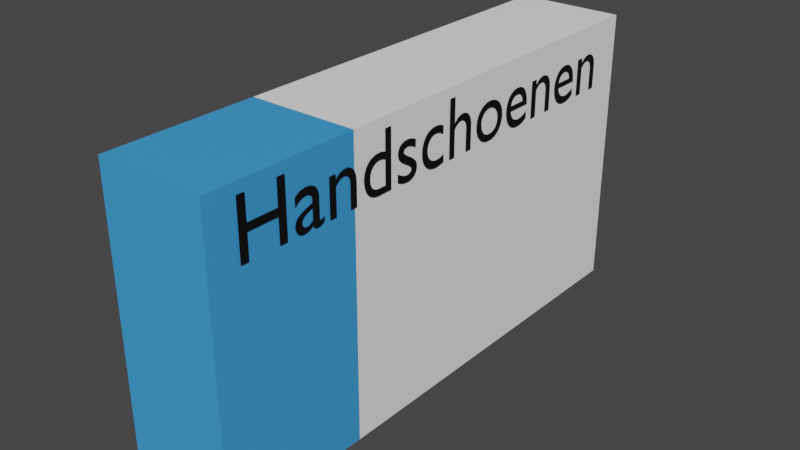 # Source: handschoenendoosje.blend  (saved by Blender 2.80.75; exported with 4.5.12 LTS)
import bpy
from mathutils import Matrix  # noqa: F401  (used for matrix-valued properties, if any)

bpy.ops.wm.read_factory_settings(use_empty=True)
scene = bpy.context.scene
scene.name = 'Scene'

# ---- collections
col_collection = bpy.data.collections.new('Collection'); scene.collection.children.link(col_collection)

# ---- materials (node trees are filled in below, after node groups)
mat_material_001 = bpy.data.materials.new('Material.001')
mat_material_001.use_transparent_shadow = False
mat_material_002 = bpy.data.materials.new('Material.002')
mat_material_002.use_transparent_shadow = False
mat_material_003 = bpy.data.materials.new('Material.003')
mat_material_003.use_transparent_shadow = False

# ---- material node trees
mat_material_001.use_nodes = True; mat_material_001.node_tree.nodes.clear()
_N = mat_material_001.node_tree.nodes; _L = mat_material_001.node_tree.links
n0 = _N.new('ShaderNodeOutputMaterial'); n0.name = 'Material Output'; n0.location = (300, 300)
n1 = _N.new('ShaderNodeBsdfPrincipled'); n1.name = 'Principled BSDF'; n1.location = (10, 300)
n1.distribution = 'GGX'
n1.subsurface_method = 'BURLEY'
n1.inputs[0].default_value = (0.05244, 0.3469, 0.8, 1.0)
n1.inputs[3].default_value = 1.45
n1.inputs[27].default_value = (0.0, 0.0, 0.0, 1.0)
n1.inputs[28].default_value = 1.0
_L.new(n1.outputs[0], n0.inputs[0])
n0.is_active_output = True
mat_material_002.use_nodes = True; mat_material_002.node_tree.nodes.clear()
_N = mat_material_002.node_tree.nodes; _L = mat_material_002.node_tree.links
n0 = _N.new('ShaderNodeOutputMaterial'); n0.name = 'Material Output'; n0.location = (300, 300)
n1 = _N.new('ShaderNodeBsdfPrincipled'); n1.name = 'Principled BSDF'; n1.location = (10, 300)
n1.distribution = 'GGX'
n1.subsurface_method = 'BURLEY'
n1.inputs[0].default_value = (1.0, 1.0, 1.0, 1.0)
n1.inputs[3].default_value = 1.45
n1.inputs[27].default_value = (0.0, 0.0, 0.0, 1.0)
n1.inputs[28].default_value = 1.0
_L.new(n1.outputs[0], n0.inputs[0])
n0.is_active_output = True
mat_material_003.use_nodes = True; mat_material_003.node_tree.nodes.clear()
_N = mat_material_003.node_tree.nodes; _L = mat_material_003.node_tree.links
n0 = _N.new('ShaderNodeOutputMaterial'); n0.name = 'Material Output'; n0.location = (300, 300)
n1 = _N.new('ShaderNodeBsdfPrincipled'); n1.name = 'Principled BSDF'; n1.location = (10, 300)
n1.distribution = 'GGX'
n1.subsurface_method = 'BURLEY'
n1.inputs[0].default_value = (0.001241, 0.001241, 0.001241, 1.0)
n1.inputs[3].default_value = 1.45
n1.inputs[9].default_value = (9.1, 0.2, 0.1)
n1.inputs[27].default_value = (0.0, 0.0, 0.0, 1.0)
n1.inputs[28].default_value = 1.0
_L.new(n1.outputs[0], n0.inputs[0])
n0.is_active_output = True

# ---- world
world_world = bpy.data.worlds.new('World'); scene.world = world_world
world_world.use_nodes = True; world_world.node_tree.nodes.clear()
_N = world_world.node_tree.nodes; _L = world_world.node_tree.links
n0 = _N.new('ShaderNodeOutputWorld'); n0.name = 'World Output'; n0.location = (300, 300)
n1 = _N.new('ShaderNodeBackground'); n1.name = 'Background'; n1.location = (10, 300)
n1.inputs[0].default_value = (0.05088, 0.05088, 0.05088, 1.0)
_L.new(n1.outputs[0], n0.inputs[0])
n0.is_active_output = True
world_world.color = (0.05088, 0.05088, 0.05088)
world_world.use_sun_shadow = False
world_world.sun_shadow_jitter_overblur = 0.0

# ---- meshes
me_cube_001 = bpy.data.meshes.new('Cube.001')
me_cube_001.from_pydata([(0.5986, -1.0, -1.0), (0.5986, -1.0, 0.07239), (0.5986, 1.0, -1.0), (0.5986, 1.0, 0.07239), (1.0, -1.0, -1.0), (1.0, -1.0, 0.07239), (1.0, 1.0, -1.0), (1.0, 1.0, 0.07239), (0.5986, -0.4395, -1.0), (0.5986, -0.4395, 0.07239), (1.0, -0.4395, -1.0), (1.0, -0.4395, 0.07239)], [], [(8, 9, 3, 2), (2, 3, 7, 6), (10, 11, 5, 4), (4, 5, 1, 0), (8, 10, 4, 0), (11, 9, 1, 5), (7, 3, 9, 11), (2, 6, 10, 8), (6, 7, 11, 10), (0, 1, 9, 8)])
me_cube_001.polygons.foreach_set('material_index', [1, 1, 0, 0, 0, 0, 1, 1, 1, 0])
_uv = me_cube_001.uv_layers.new(name='UVMap')
_uv.uv.foreach_set('vector', [0.375, 0.07007, 0.625, 0.07007, 0.625, 0.25, 0.375, 0.25, 0.375, 0.25, 0.625, 0.25, 0.625, 0.5, 0.375, 0.5, 0.375, 0.6799, 0.625, 0.6799, 0.625, 0.75, 0.375, 0.75, 0.375, 0.75, 0.625, 0.75, 0.625, 1.0, 0.375, 1.0, 0.125, 0.6799, 0.375, 0.6799, 0.375, 0.75, 0.125, 0.75, 0.625, 0.6799, 0.875, 0.6799, 0.875, 0.75, 0.625, 0.75, 0.625, 0.5, 0.875, 0.5, 0.875, 0.6799, 0.625, 0.6799, 0.125, 0.5, 0.375, 0.5, 0.375, 0.6799, 0.125, 0.6799, 0.375, 0.5, 0.625, 0.5, 0.625, 0.6799, 0.375, 0.6799, 0.375, 0.0, 0.625, 0.0, 0.625, 0.07007, 0.375, 0.07007])
me_cube_001.materials.append(mat_material_001)
me_cube_001.materials.append(mat_material_002)
me_cube_001.use_remesh_preserve_volume = False
me_cube_001.use_remesh_preserve_attributes = False
me_cube_001.use_mirror_vertex_groups = False
me_cube_001.update()

# ---- curves / text
txt_text = bpy.data.curves.new('Text', 'FONT')
txt_text.dimensions = '2D'
txt_text.body = 'Handschoenen'
txt_text.materials.append(mat_material_003)
txt_text.use_path_clamp = True

# ---- objects
ob_cube = bpy.data.objects.new('Cube', me_cube_001)
ob_text = bpy.data.objects.new('Text', txt_text)
ob_empty = bpy.data.objects.new('Empty', None)
ob_empty_001 = bpy.data.objects.new('Empty.001', None)

# ---- transforms, parenting, visibility, modifiers, constraints
ob_cube.location = (0.0, 0.0, 0.7672)
ob_cube.scale = (0.5493, 0.5493, 0.5493)
ob_cube.lineart.crease_threshold = 0.0
ob_text.location = (0.5519, -0.5007, 0.6756)
ob_text.rotation_euler = (1.571, -0.0, 1.571)
ob_text.scale = (0.1637, 0.1637, 0.1637)
ob_text.lineart.crease_threshold = 0.0
ob_empty.location = (0.0, 0.0, 0.0)
ob_empty.rotation_euler = (1.27, 3.164e-07, 1.512)
ob_empty.scale = (0.09468, 0.09468, 0.09468)
ob_empty.empty_display_type = 'IMAGE'
ob_empty.empty_display_size = 0.0
ob_empty.empty_image_offset = (float('inf'), float('-inf'))
ob_empty.lineart.crease_threshold = 0.0
ob_empty_001.location = (0.566, 0.2621, 0.4737)
ob_empty_001.rotation_euler = (1.575, -0.002521, 1.577)
ob_empty_001.scale = (0.07955, 0.07955, 0.07955)
ob_empty_001.empty_display_type = 'IMAGE'
ob_empty_001.empty_display_size = 4.56
ob_empty_001.use_empty_image_alpha = True
ob_empty_001.lineart.crease_threshold = 0.0

# ---- collection membership
col_collection.objects.link(ob_cube)
col_collection.objects.link(ob_text)
col_collection.objects.link(ob_empty)
col_collection.objects.link(ob_empty_001)

# ---- scene / render settings (as saved in the file)
scene.frame_start = 1; scene.frame_end = 250; scene.frame_set(1)
scene.render.engine = 'BLENDER_EEVEE_NEXT'
scene.cycles.use_denoising = False
scene.cycles.samples = 128
scene.cycles.sampling_pattern = 'TABULATED_SOBOL'
scene.cycles.use_adaptive_sampling = False
scene.cycles.use_light_tree = False
scene.view_settings.view_transform = 'Filmic'
bpy.context.view_layer.update()

# ---- added for rendering (the .blend has no active camera and no usable light): camera, sun
cam_auto = bpy.data.cameras.new('AutoCamera')
cam_auto.lens = 50.0
cam_auto.sensor_width = 36.0
cam_auto.clip_end = 1000.0
ob_auto_camera = bpy.data.objects.new('AutoCamera', cam_auto)
scene.collection.objects.link(ob_auto_camera)
ob_auto_camera.location = (1.612, -1.40599, 1.44975)
ob_auto_camera.rotation_euler = (1.09748, -7.21219e-08, 0.694738)
scene.camera = ob_auto_camera
light_auto_sun = bpy.data.lights.new('AutoSun', 'SUN')
light_auto_sun.energy = 3.0
light_auto_sun.angle = 0.0523599
ob_auto_sun = bpy.data.objects.new('AutoSun', light_auto_sun)
scene.collection.objects.link(ob_auto_sun)
ob_auto_sun.rotation_euler = (0.872665, 0.174533, 0.523599)
bpy.context.view_layer.update()
